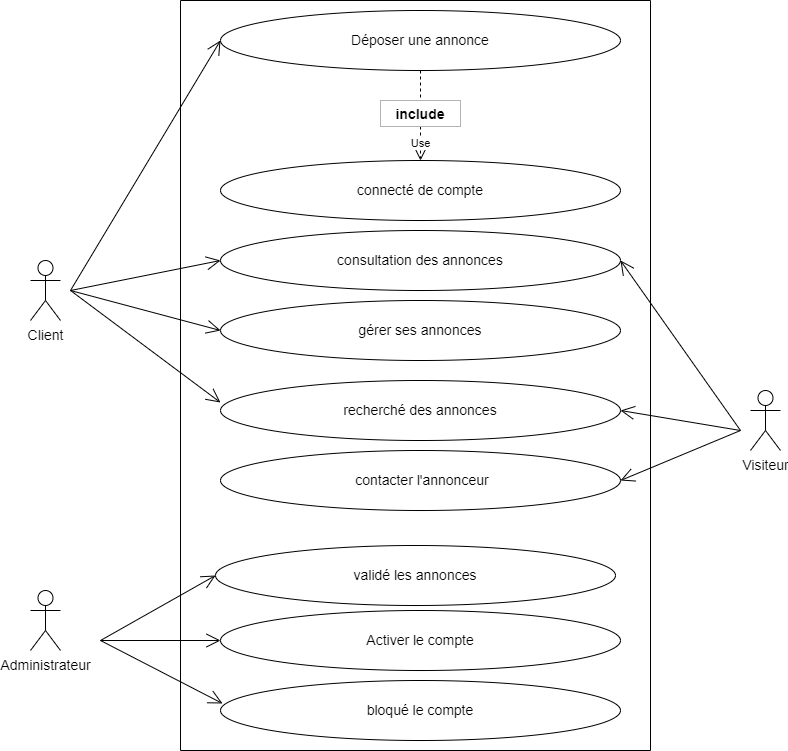

The diagram above was exported from draw.io. Its source (the exported page's mxGraphModel, read from the mxfile embedded in the PNG):
<mxGraphModel dx="1120" dy="1653" grid="1" gridSize="10" guides="1" tooltips="1" connect="1" arrows="1" fold="1" page="1" pageScale="1" pageWidth="827" pageHeight="1169" math="0" shadow="0">
  <root>
    <mxCell id="0" />
    <mxCell id="1" parent="0" />
    <mxCell id="hBUwq_m6vyEXhOz0VfiH-2" value="&lt;span style=&quot;font-size: 14px;&quot;&gt;Client&lt;/span&gt;" style="shape=umlActor;verticalLabelPosition=bottom;verticalAlign=top;html=1;" parent="1" vertex="1">
      <mxGeometry x="50" y="240" width="30" height="60" as="geometry" />
    </mxCell>
    <mxCell id="hBUwq_m6vyEXhOz0VfiH-13" value="" style="swimlane;startSize=0;fontSize=14;" parent="1" vertex="1">
      <mxGeometry x="200" y="-20" width="470" height="750" as="geometry" />
    </mxCell>
    <mxCell id="hBUwq_m6vyEXhOz0VfiH-15" value="connecté de compte" style="ellipse;whiteSpace=wrap;html=1;fontSize=14;" parent="hBUwq_m6vyEXhOz0VfiH-13" vertex="1">
      <mxGeometry x="40" y="160" width="400" height="60" as="geometry" />
    </mxCell>
    <mxCell id="hBUwq_m6vyEXhOz0VfiH-16" value="Activer le compte" style="ellipse;whiteSpace=wrap;html=1;fontSize=14;" parent="hBUwq_m6vyEXhOz0VfiH-13" vertex="1">
      <mxGeometry x="40" y="610" width="400" height="60" as="geometry" />
    </mxCell>
    <mxCell id="hBUwq_m6vyEXhOz0VfiH-19" value="consultation des annonces" style="ellipse;whiteSpace=wrap;html=1;fontSize=14;" parent="hBUwq_m6vyEXhOz0VfiH-13" vertex="1">
      <mxGeometry x="40" y="230" width="400" height="60" as="geometry" />
    </mxCell>
    <mxCell id="hBUwq_m6vyEXhOz0VfiH-18" value="Déposer une annonce" style="ellipse;whiteSpace=wrap;html=1;fontSize=14;" parent="hBUwq_m6vyEXhOz0VfiH-13" vertex="1">
      <mxGeometry x="40" y="10" width="400" height="60" as="geometry" />
    </mxCell>
    <mxCell id="hBUwq_m6vyEXhOz0VfiH-22" value="gérer ses annonces" style="ellipse;whiteSpace=wrap;html=1;fontSize=14;" parent="hBUwq_m6vyEXhOz0VfiH-13" vertex="1">
      <mxGeometry x="40" y="300" width="400" height="60" as="geometry" />
    </mxCell>
    <mxCell id="hBUwq_m6vyEXhOz0VfiH-21" value="recherché des annonces" style="ellipse;whiteSpace=wrap;html=1;fontSize=14;" parent="hBUwq_m6vyEXhOz0VfiH-13" vertex="1">
      <mxGeometry x="40" y="380" width="400" height="60" as="geometry" />
    </mxCell>
    <mxCell id="hBUwq_m6vyEXhOz0VfiH-37" value="&amp;nbsp;contacter l'annonceur" style="ellipse;whiteSpace=wrap;html=1;fontSize=14;" parent="hBUwq_m6vyEXhOz0VfiH-13" vertex="1">
      <mxGeometry x="40" y="450" width="400" height="60" as="geometry" />
    </mxCell>
    <mxCell id="hBUwq_m6vyEXhOz0VfiH-49" value="bloqué le compte" style="ellipse;whiteSpace=wrap;html=1;fontSize=14;" parent="hBUwq_m6vyEXhOz0VfiH-13" vertex="1">
      <mxGeometry x="40" y="680" width="400" height="60" as="geometry" />
    </mxCell>
    <mxCell id="Q-JzTXv91gpaD30konDv-2" value="" style="endArrow=open;endFill=1;endSize=12;html=1;rounded=0;" edge="1" parent="hBUwq_m6vyEXhOz0VfiH-13">
      <mxGeometry width="160" relative="1" as="geometry">
        <mxPoint x="-110" y="290" as="sourcePoint" />
        <mxPoint x="40" y="40" as="targetPoint" />
      </mxGeometry>
    </mxCell>
    <mxCell id="Q-JzTXv91gpaD30konDv-10" value="Use" style="endArrow=open;endSize=12;dashed=1;html=1;rounded=0;exitX=0.5;exitY=1;exitDx=0;exitDy=0;entryX=0.5;entryY=0;entryDx=0;entryDy=0;startArrow=none;" edge="1" parent="hBUwq_m6vyEXhOz0VfiH-13" source="hBUwq_m6vyEXhOz0VfiH-56" target="hBUwq_m6vyEXhOz0VfiH-15">
      <mxGeometry width="160" relative="1" as="geometry">
        <mxPoint x="270" y="240" as="sourcePoint" />
        <mxPoint x="430" y="240" as="targetPoint" />
      </mxGeometry>
    </mxCell>
    <mxCell id="hBUwq_m6vyEXhOz0VfiH-56" value="include" style="text;align=center;fontStyle=1;verticalAlign=middle;spacingLeft=3;spacingRight=3;strokeColor=#B3B3B3;rotatable=0;points=[[0,0.5],[1,0.5]];portConstraint=eastwest;fontSize=14;" parent="hBUwq_m6vyEXhOz0VfiH-13" vertex="1">
      <mxGeometry x="200" y="100" width="80" height="26" as="geometry" />
    </mxCell>
    <mxCell id="Q-JzTXv91gpaD30konDv-11" value="" style="endArrow=none;endSize=12;dashed=1;html=1;rounded=0;exitX=0.5;exitY=1;exitDx=0;exitDy=0;entryX=0.5;entryY=0;entryDx=0;entryDy=0;" edge="1" parent="hBUwq_m6vyEXhOz0VfiH-13" source="hBUwq_m6vyEXhOz0VfiH-18" target="hBUwq_m6vyEXhOz0VfiH-56">
      <mxGeometry width="160" relative="1" as="geometry">
        <mxPoint x="440" y="50" as="sourcePoint" />
        <mxPoint x="440" y="140" as="targetPoint" />
      </mxGeometry>
    </mxCell>
    <mxCell id="Q-JzTXv91gpaD30konDv-13" value="validé les annonces" style="ellipse;whiteSpace=wrap;html=1;fontSize=14;" vertex="1" parent="hBUwq_m6vyEXhOz0VfiH-13">
      <mxGeometry x="35" y="545" width="400" height="60" as="geometry" />
    </mxCell>
    <mxCell id="hBUwq_m6vyEXhOz0VfiH-14" value="&lt;span style=&quot;font-size: 14px;&quot;&gt;Visiteur&lt;/span&gt;" style="shape=umlActor;verticalLabelPosition=bottom;verticalAlign=top;html=1;" parent="1" vertex="1">
      <mxGeometry x="770" y="370" width="30" height="60" as="geometry" />
    </mxCell>
    <mxCell id="hBUwq_m6vyEXhOz0VfiH-17" value="&lt;span style=&quot;font-size: 14px;&quot;&gt;Administrateur&lt;br&gt;&lt;/span&gt;" style="shape=umlActor;verticalLabelPosition=bottom;verticalAlign=top;html=1;" parent="1" vertex="1">
      <mxGeometry x="50" y="570" width="30" height="60" as="geometry" />
    </mxCell>
    <mxCell id="Q-JzTXv91gpaD30konDv-15" value="" style="endArrow=open;endFill=1;endSize=12;html=1;rounded=0;entryX=0;entryY=0.5;entryDx=0;entryDy=0;" edge="1" parent="1" target="hBUwq_m6vyEXhOz0VfiH-19">
      <mxGeometry width="160" relative="1" as="geometry">
        <mxPoint x="90" y="270" as="sourcePoint" />
        <mxPoint x="250" y="30" as="targetPoint" />
      </mxGeometry>
    </mxCell>
    <mxCell id="Q-JzTXv91gpaD30konDv-16" value="" style="endArrow=open;endFill=1;endSize=12;html=1;rounded=0;entryX=0;entryY=0.5;entryDx=0;entryDy=0;" edge="1" parent="1" target="hBUwq_m6vyEXhOz0VfiH-22">
      <mxGeometry width="160" relative="1" as="geometry">
        <mxPoint x="90" y="270" as="sourcePoint" />
        <mxPoint x="240" y="255" as="targetPoint" />
      </mxGeometry>
    </mxCell>
    <mxCell id="Q-JzTXv91gpaD30konDv-17" value="" style="endArrow=open;endFill=1;endSize=12;html=1;rounded=0;entryX=0;entryY=0.367;entryDx=0;entryDy=0;entryPerimeter=0;" edge="1" parent="1" target="hBUwq_m6vyEXhOz0VfiH-21">
      <mxGeometry width="160" relative="1" as="geometry">
        <mxPoint x="90" y="270" as="sourcePoint" />
        <mxPoint x="250" y="320" as="targetPoint" />
      </mxGeometry>
    </mxCell>
    <mxCell id="Q-JzTXv91gpaD30konDv-18" value="" style="endArrow=open;endFill=1;endSize=12;html=1;rounded=0;entryX=1;entryY=0.5;entryDx=0;entryDy=0;" edge="1" parent="1" target="hBUwq_m6vyEXhOz0VfiH-37">
      <mxGeometry width="160" relative="1" as="geometry">
        <mxPoint x="760" y="410" as="sourcePoint" />
        <mxPoint x="660" y="520" as="targetPoint" />
      </mxGeometry>
    </mxCell>
    <mxCell id="Q-JzTXv91gpaD30konDv-19" value="" style="endArrow=open;endFill=1;endSize=12;html=1;rounded=0;entryX=1;entryY=0.5;entryDx=0;entryDy=0;" edge="1" parent="1" target="hBUwq_m6vyEXhOz0VfiH-21">
      <mxGeometry width="160" relative="1" as="geometry">
        <mxPoint x="760" y="410" as="sourcePoint" />
        <mxPoint x="650" y="470" as="targetPoint" />
      </mxGeometry>
    </mxCell>
    <mxCell id="Q-JzTXv91gpaD30konDv-20" value="" style="endArrow=open;endFill=1;endSize=12;html=1;rounded=0;entryX=1;entryY=0.5;entryDx=0;entryDy=0;" edge="1" parent="1" target="hBUwq_m6vyEXhOz0VfiH-19">
      <mxGeometry width="160" relative="1" as="geometry">
        <mxPoint x="760" y="410" as="sourcePoint" />
        <mxPoint x="650" y="400" as="targetPoint" />
      </mxGeometry>
    </mxCell>
    <mxCell id="Q-JzTXv91gpaD30konDv-24" value="" style="endArrow=open;endFill=1;endSize=12;html=1;rounded=0;entryX=0.005;entryY=0.383;entryDx=0;entryDy=0;entryPerimeter=0;" edge="1" parent="1" target="hBUwq_m6vyEXhOz0VfiH-49">
      <mxGeometry width="160" relative="1" as="geometry">
        <mxPoint x="120" y="620" as="sourcePoint" />
        <mxPoint x="230" y="750" as="targetPoint" />
      </mxGeometry>
    </mxCell>
    <mxCell id="Q-JzTXv91gpaD30konDv-25" value="" style="endArrow=open;endFill=1;endSize=12;html=1;rounded=0;" edge="1" parent="1" target="hBUwq_m6vyEXhOz0VfiH-16">
      <mxGeometry width="160" relative="1" as="geometry">
        <mxPoint x="120" y="620" as="sourcePoint" />
        <mxPoint x="252" y="693" as="targetPoint" />
      </mxGeometry>
    </mxCell>
    <mxCell id="Q-JzTXv91gpaD30konDv-26" value="" style="endArrow=open;endFill=1;endSize=12;html=1;rounded=0;entryX=0;entryY=0.5;entryDx=0;entryDy=0;" edge="1" parent="1" target="Q-JzTXv91gpaD30konDv-13">
      <mxGeometry width="160" relative="1" as="geometry">
        <mxPoint x="120" y="620" as="sourcePoint" />
        <mxPoint x="250" y="630" as="targetPoint" />
      </mxGeometry>
    </mxCell>
  </root>
</mxGraphModel>